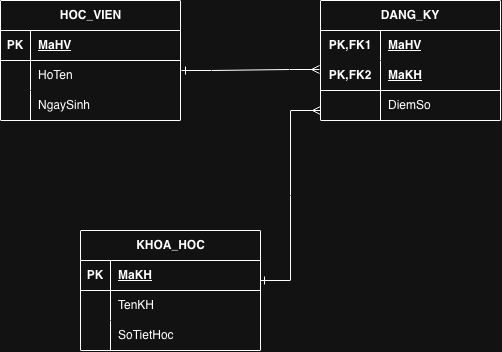

The diagram above was exported from draw.io. Its source (the exported page's mxGraphModel, read from the mxfile embedded in the PNG):
<mxGraphModel dx="934" dy="545" grid="1" gridSize="10" guides="1" tooltips="1" connect="1" arrows="1" fold="1" page="1" pageScale="1" pageWidth="827" pageHeight="1169" math="0" shadow="0">
  <root>
    <mxCell id="0" />
    <mxCell id="1" parent="0" />
    <mxCell id="6QQHIYKMTb95S8ifyBBC-1" parent="1" style="shape=table;startSize=30;container=1;collapsible=1;childLayout=tableLayout;fixedRows=1;rowLines=0;fontStyle=1;align=center;resizeLast=1;html=1;" value="HOC_VIEN" vertex="1">
      <mxGeometry height="120" width="180" x="80" y="40" as="geometry" />
    </mxCell>
    <mxCell id="6QQHIYKMTb95S8ifyBBC-2" parent="6QQHIYKMTb95S8ifyBBC-1" style="shape=tableRow;horizontal=0;startSize=0;swimlaneHead=0;swimlaneBody=0;fillColor=none;collapsible=0;dropTarget=0;points=[[0,0.5],[1,0.5]];portConstraint=eastwest;top=0;left=0;right=0;bottom=1;" value="" vertex="1">
      <mxGeometry height="30" width="180" y="30" as="geometry" />
    </mxCell>
    <mxCell id="6QQHIYKMTb95S8ifyBBC-3" parent="6QQHIYKMTb95S8ifyBBC-2" style="shape=partialRectangle;connectable=0;fillColor=none;top=0;left=0;bottom=0;right=0;fontStyle=1;overflow=hidden;whiteSpace=wrap;html=1;" value="PK" vertex="1">
      <mxGeometry height="30" width="30" as="geometry">
        <mxRectangle height="30" width="30" as="alternateBounds" />
      </mxGeometry>
    </mxCell>
    <mxCell id="6QQHIYKMTb95S8ifyBBC-4" parent="6QQHIYKMTb95S8ifyBBC-2" style="shape=partialRectangle;connectable=0;fillColor=none;top=0;left=0;bottom=0;right=0;align=left;spacingLeft=6;fontStyle=5;overflow=hidden;whiteSpace=wrap;html=1;" value="MaHV" vertex="1">
      <mxGeometry height="30" width="150" x="30" as="geometry">
        <mxRectangle height="30" width="150" as="alternateBounds" />
      </mxGeometry>
    </mxCell>
    <mxCell id="6QQHIYKMTb95S8ifyBBC-5" parent="6QQHIYKMTb95S8ifyBBC-1" style="shape=tableRow;horizontal=0;startSize=0;swimlaneHead=0;swimlaneBody=0;fillColor=none;collapsible=0;dropTarget=0;points=[[0,0.5],[1,0.5]];portConstraint=eastwest;top=0;left=0;right=0;bottom=0;" value="" vertex="1">
      <mxGeometry height="30" width="180" y="60" as="geometry" />
    </mxCell>
    <mxCell id="6QQHIYKMTb95S8ifyBBC-6" parent="6QQHIYKMTb95S8ifyBBC-5" style="shape=partialRectangle;connectable=0;fillColor=none;top=0;left=0;bottom=0;right=0;editable=1;overflow=hidden;whiteSpace=wrap;html=1;" value="" vertex="1">
      <mxGeometry height="30" width="30" as="geometry">
        <mxRectangle height="30" width="30" as="alternateBounds" />
      </mxGeometry>
    </mxCell>
    <mxCell id="6QQHIYKMTb95S8ifyBBC-7" parent="6QQHIYKMTb95S8ifyBBC-5" style="shape=partialRectangle;connectable=0;fillColor=none;top=0;left=0;bottom=0;right=0;align=left;spacingLeft=6;overflow=hidden;whiteSpace=wrap;html=1;" value="HoTen" vertex="1">
      <mxGeometry height="30" width="150" x="30" as="geometry">
        <mxRectangle height="30" width="150" as="alternateBounds" />
      </mxGeometry>
    </mxCell>
    <mxCell id="6QQHIYKMTb95S8ifyBBC-8" parent="6QQHIYKMTb95S8ifyBBC-1" style="shape=tableRow;horizontal=0;startSize=0;swimlaneHead=0;swimlaneBody=0;fillColor=none;collapsible=0;dropTarget=0;points=[[0,0.5],[1,0.5]];portConstraint=eastwest;top=0;left=0;right=0;bottom=0;" value="" vertex="1">
      <mxGeometry height="30" width="180" y="90" as="geometry" />
    </mxCell>
    <mxCell id="6QQHIYKMTb95S8ifyBBC-9" parent="6QQHIYKMTb95S8ifyBBC-8" style="shape=partialRectangle;connectable=0;fillColor=none;top=0;left=0;bottom=0;right=0;editable=1;overflow=hidden;whiteSpace=wrap;html=1;" value="" vertex="1">
      <mxGeometry height="30" width="30" as="geometry">
        <mxRectangle height="30" width="30" as="alternateBounds" />
      </mxGeometry>
    </mxCell>
    <mxCell id="6QQHIYKMTb95S8ifyBBC-10" parent="6QQHIYKMTb95S8ifyBBC-8" style="shape=partialRectangle;connectable=0;fillColor=none;top=0;left=0;bottom=0;right=0;align=left;spacingLeft=6;overflow=hidden;whiteSpace=wrap;html=1;" value="NgaySinh" vertex="1">
      <mxGeometry height="30" width="150" x="30" as="geometry">
        <mxRectangle height="30" width="150" as="alternateBounds" />
      </mxGeometry>
    </mxCell>
    <mxCell id="6QQHIYKMTb95S8ifyBBC-14" parent="1" style="shape=table;startSize=30;container=1;collapsible=1;childLayout=tableLayout;fixedRows=1;rowLines=0;fontStyle=1;align=center;resizeLast=1;html=1;whiteSpace=wrap;" value="DANG_KY" vertex="1">
      <mxGeometry height="120" width="180" x="400" y="40" as="geometry" />
    </mxCell>
    <mxCell id="6QQHIYKMTb95S8ifyBBC-15" parent="6QQHIYKMTb95S8ifyBBC-14" style="shape=tableRow;horizontal=0;startSize=0;swimlaneHead=0;swimlaneBody=0;fillColor=none;collapsible=0;dropTarget=0;points=[[0,0.5],[1,0.5]];portConstraint=eastwest;top=0;left=0;right=0;bottom=0;html=1;" value="" vertex="1">
      <mxGeometry height="30" width="180" y="30" as="geometry" />
    </mxCell>
    <mxCell id="6QQHIYKMTb95S8ifyBBC-16" parent="6QQHIYKMTb95S8ifyBBC-15" style="shape=partialRectangle;connectable=0;fillColor=none;top=0;left=0;bottom=0;right=0;fontStyle=1;overflow=hidden;html=1;whiteSpace=wrap;" value="PK,FK1" vertex="1">
      <mxGeometry height="30" width="60" as="geometry">
        <mxRectangle height="30" width="60" as="alternateBounds" />
      </mxGeometry>
    </mxCell>
    <mxCell id="6QQHIYKMTb95S8ifyBBC-17" parent="6QQHIYKMTb95S8ifyBBC-15" style="shape=partialRectangle;connectable=0;fillColor=none;top=0;left=0;bottom=0;right=0;align=left;spacingLeft=6;fontStyle=5;overflow=hidden;html=1;whiteSpace=wrap;" value="MaHV" vertex="1">
      <mxGeometry height="30" width="120" x="60" as="geometry">
        <mxRectangle height="30" width="120" as="alternateBounds" />
      </mxGeometry>
    </mxCell>
    <mxCell id="6QQHIYKMTb95S8ifyBBC-18" parent="6QQHIYKMTb95S8ifyBBC-14" style="shape=tableRow;horizontal=0;startSize=0;swimlaneHead=0;swimlaneBody=0;fillColor=none;collapsible=0;dropTarget=0;points=[[0,0.5],[1,0.5]];portConstraint=eastwest;top=0;left=0;right=0;bottom=1;html=1;" value="" vertex="1">
      <mxGeometry height="30" width="180" y="60" as="geometry" />
    </mxCell>
    <mxCell id="6QQHIYKMTb95S8ifyBBC-19" parent="6QQHIYKMTb95S8ifyBBC-18" style="shape=partialRectangle;connectable=0;fillColor=none;top=0;left=0;bottom=0;right=0;fontStyle=1;overflow=hidden;html=1;whiteSpace=wrap;" value="PK,FK2" vertex="1">
      <mxGeometry height="30" width="60" as="geometry">
        <mxRectangle height="30" width="60" as="alternateBounds" />
      </mxGeometry>
    </mxCell>
    <mxCell id="6QQHIYKMTb95S8ifyBBC-20" parent="6QQHIYKMTb95S8ifyBBC-18" style="shape=partialRectangle;connectable=0;fillColor=none;top=0;left=0;bottom=0;right=0;align=left;spacingLeft=6;fontStyle=5;overflow=hidden;html=1;whiteSpace=wrap;" value="MaKH" vertex="1">
      <mxGeometry height="30" width="120" x="60" as="geometry">
        <mxRectangle height="30" width="120" as="alternateBounds" />
      </mxGeometry>
    </mxCell>
    <mxCell id="6QQHIYKMTb95S8ifyBBC-21" parent="6QQHIYKMTb95S8ifyBBC-14" style="shape=tableRow;horizontal=0;startSize=0;swimlaneHead=0;swimlaneBody=0;fillColor=none;collapsible=0;dropTarget=0;points=[[0,0.5],[1,0.5]];portConstraint=eastwest;top=0;left=0;right=0;bottom=0;html=1;" value="" vertex="1">
      <mxGeometry height="30" width="180" y="90" as="geometry" />
    </mxCell>
    <mxCell id="6QQHIYKMTb95S8ifyBBC-22" parent="6QQHIYKMTb95S8ifyBBC-21" style="shape=partialRectangle;connectable=0;fillColor=none;top=0;left=0;bottom=0;right=0;editable=1;overflow=hidden;html=1;whiteSpace=wrap;" value="" vertex="1">
      <mxGeometry height="30" width="60" as="geometry">
        <mxRectangle height="30" width="60" as="alternateBounds" />
      </mxGeometry>
    </mxCell>
    <mxCell id="6QQHIYKMTb95S8ifyBBC-23" parent="6QQHIYKMTb95S8ifyBBC-21" style="shape=partialRectangle;connectable=0;fillColor=none;top=0;left=0;bottom=0;right=0;align=left;spacingLeft=6;overflow=hidden;html=1;whiteSpace=wrap;" value="DiemSo" vertex="1">
      <mxGeometry height="30" width="120" x="60" as="geometry">
        <mxRectangle height="30" width="120" as="alternateBounds" />
      </mxGeometry>
    </mxCell>
    <mxCell id="6QQHIYKMTb95S8ifyBBC-27" parent="1" style="shape=table;startSize=30;container=1;collapsible=1;childLayout=tableLayout;fixedRows=1;rowLines=0;fontStyle=1;align=center;resizeLast=1;html=1;" value="KHOA_HOC" vertex="1">
      <mxGeometry height="120" width="180" x="160" y="270" as="geometry" />
    </mxCell>
    <mxCell id="6QQHIYKMTb95S8ifyBBC-28" parent="6QQHIYKMTb95S8ifyBBC-27" style="shape=tableRow;horizontal=0;startSize=0;swimlaneHead=0;swimlaneBody=0;fillColor=none;collapsible=0;dropTarget=0;points=[[0,0.5],[1,0.5]];portConstraint=eastwest;top=0;left=0;right=0;bottom=1;" value="" vertex="1">
      <mxGeometry height="30" width="180" y="30" as="geometry" />
    </mxCell>
    <mxCell id="6QQHIYKMTb95S8ifyBBC-29" parent="6QQHIYKMTb95S8ifyBBC-28" style="shape=partialRectangle;connectable=0;fillColor=none;top=0;left=0;bottom=0;right=0;fontStyle=1;overflow=hidden;whiteSpace=wrap;html=1;" value="PK" vertex="1">
      <mxGeometry height="30" width="30" as="geometry">
        <mxRectangle height="30" width="30" as="alternateBounds" />
      </mxGeometry>
    </mxCell>
    <mxCell id="6QQHIYKMTb95S8ifyBBC-30" parent="6QQHIYKMTb95S8ifyBBC-28" style="shape=partialRectangle;connectable=0;fillColor=none;top=0;left=0;bottom=0;right=0;align=left;spacingLeft=6;fontStyle=5;overflow=hidden;whiteSpace=wrap;html=1;" value="MaKH" vertex="1">
      <mxGeometry height="30" width="150" x="30" as="geometry">
        <mxRectangle height="30" width="150" as="alternateBounds" />
      </mxGeometry>
    </mxCell>
    <mxCell id="6QQHIYKMTb95S8ifyBBC-31" parent="6QQHIYKMTb95S8ifyBBC-27" style="shape=tableRow;horizontal=0;startSize=0;swimlaneHead=0;swimlaneBody=0;fillColor=none;collapsible=0;dropTarget=0;points=[[0,0.5],[1,0.5]];portConstraint=eastwest;top=0;left=0;right=0;bottom=0;" value="" vertex="1">
      <mxGeometry height="30" width="180" y="60" as="geometry" />
    </mxCell>
    <mxCell id="6QQHIYKMTb95S8ifyBBC-32" parent="6QQHIYKMTb95S8ifyBBC-31" style="shape=partialRectangle;connectable=0;fillColor=none;top=0;left=0;bottom=0;right=0;editable=1;overflow=hidden;whiteSpace=wrap;html=1;" value="" vertex="1">
      <mxGeometry height="30" width="30" as="geometry">
        <mxRectangle height="30" width="30" as="alternateBounds" />
      </mxGeometry>
    </mxCell>
    <mxCell id="6QQHIYKMTb95S8ifyBBC-33" parent="6QQHIYKMTb95S8ifyBBC-31" style="shape=partialRectangle;connectable=0;fillColor=none;top=0;left=0;bottom=0;right=0;align=left;spacingLeft=6;overflow=hidden;whiteSpace=wrap;html=1;" value="TenKH" vertex="1">
      <mxGeometry height="30" width="150" x="30" as="geometry">
        <mxRectangle height="30" width="150" as="alternateBounds" />
      </mxGeometry>
    </mxCell>
    <mxCell id="6QQHIYKMTb95S8ifyBBC-34" parent="6QQHIYKMTb95S8ifyBBC-27" style="shape=tableRow;horizontal=0;startSize=0;swimlaneHead=0;swimlaneBody=0;fillColor=none;collapsible=0;dropTarget=0;points=[[0,0.5],[1,0.5]];portConstraint=eastwest;top=0;left=0;right=0;bottom=0;" value="" vertex="1">
      <mxGeometry height="30" width="180" y="90" as="geometry" />
    </mxCell>
    <mxCell id="6QQHIYKMTb95S8ifyBBC-35" parent="6QQHIYKMTb95S8ifyBBC-34" style="shape=partialRectangle;connectable=0;fillColor=none;top=0;left=0;bottom=0;right=0;editable=1;overflow=hidden;whiteSpace=wrap;html=1;" value="" vertex="1">
      <mxGeometry height="30" width="30" as="geometry">
        <mxRectangle height="30" width="30" as="alternateBounds" />
      </mxGeometry>
    </mxCell>
    <mxCell id="6QQHIYKMTb95S8ifyBBC-36" parent="6QQHIYKMTb95S8ifyBBC-34" style="shape=partialRectangle;connectable=0;fillColor=none;top=0;left=0;bottom=0;right=0;align=left;spacingLeft=6;overflow=hidden;whiteSpace=wrap;html=1;" value="SoTietHoc" vertex="1">
      <mxGeometry height="30" width="150" x="30" as="geometry">
        <mxRectangle height="30" width="150" as="alternateBounds" />
      </mxGeometry>
    </mxCell>
    <mxCell id="6QQHIYKMTb95S8ifyBBC-40" edge="1" parent="1" style="edgeStyle=entityRelationEdgeStyle;fontSize=12;html=1;endArrow=ERmany;endFill=0;rounded=0;entryX=-0.011;entryY=0.3;entryDx=0;entryDy=0;entryPerimeter=0;startArrow=ERone;startFill=0;" value="">
      <mxGeometry height="100" relative="1" width="100" as="geometry">
        <mxPoint x="261" y="110" as="sourcePoint" />
        <mxPoint x="399.02" y="109" as="targetPoint" />
      </mxGeometry>
    </mxCell>
    <mxCell id="6QQHIYKMTb95S8ifyBBC-41" edge="1" parent="1" style="edgeStyle=entityRelationEdgeStyle;fontSize=12;html=1;endArrow=ERmany;endFill=0;rounded=0;startArrow=ERone;startFill=0;" value="">
      <mxGeometry height="100" relative="1" width="100" as="geometry">
        <mxPoint x="340" y="320" as="sourcePoint" />
        <mxPoint x="400" y="150" as="targetPoint" />
      </mxGeometry>
    </mxCell>
  </root>
</mxGraphModel>